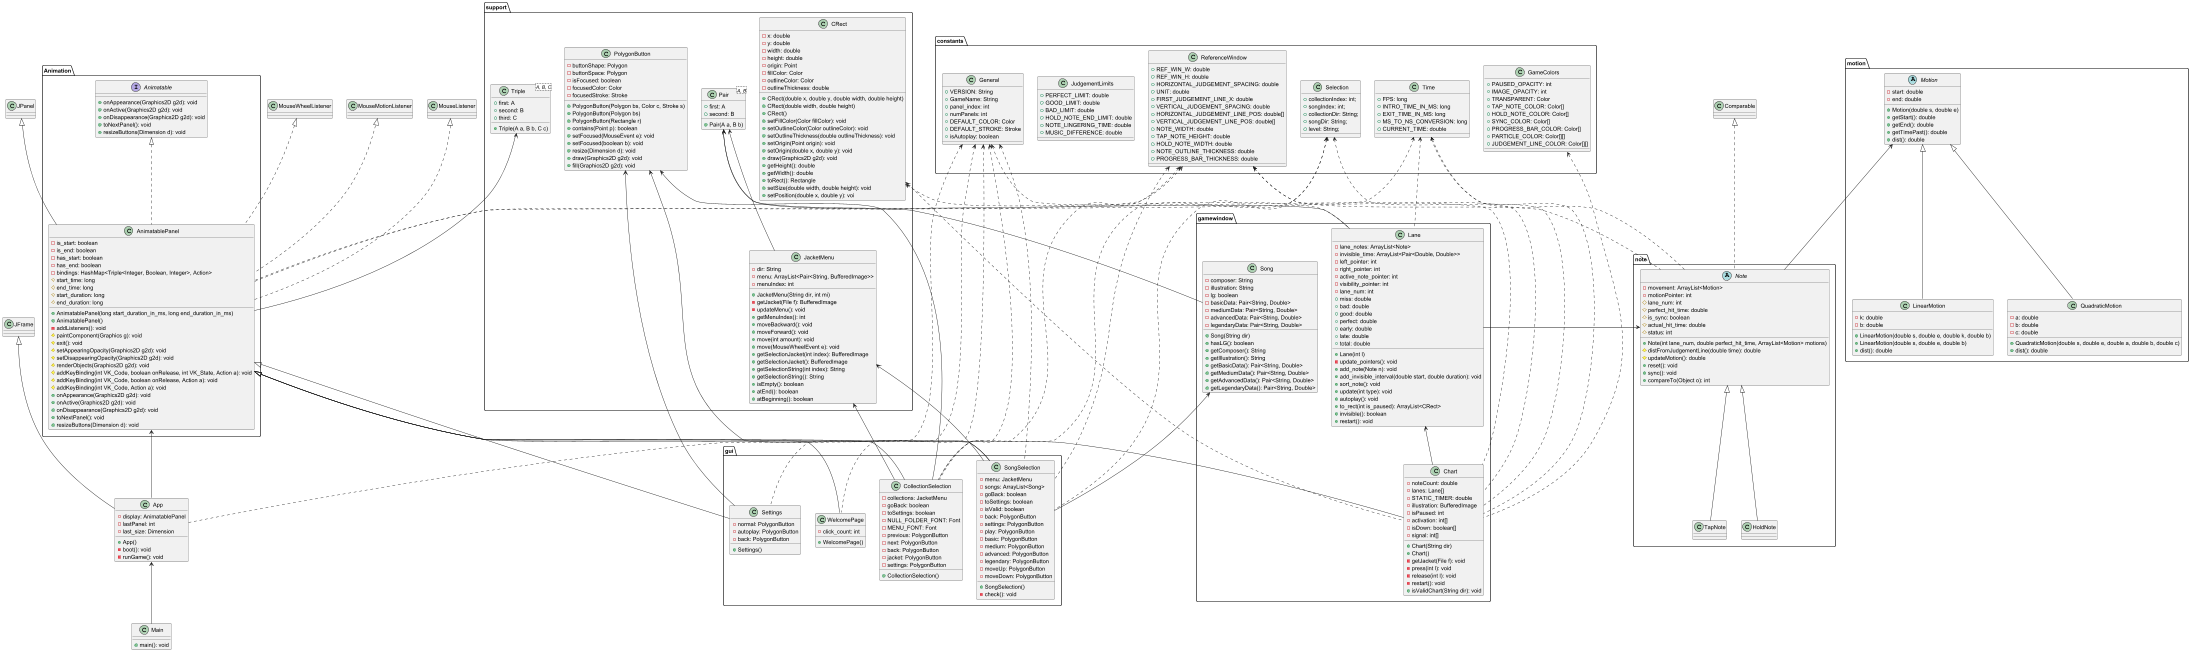

The diagram above was rendered by PlantUML. Its source (embedded in the PNG):
@startuml
package Animation{
    interface Animatable{
        + onAppearance(Graphics2D g2d): void
        + onActive(Graphics2D g2d): void
        + onDisappearance(Graphics2D g2d): void
        + toNextPanel(): void
        + resizeButtons(Dimension d): void
    }

    class AnimatablePanel{
        - is_start: boolean
        - is_end: boolean
        - has_start: boolean
        - has_end: boolean
        - bindings: HashMap<Triple<Integer, Boolean, Integer>, Action>
        # start_time: long
        # end_time: long
        # start_duration: long
        # end_duration: long
        + AnimatablePanel(long start_duration_in_ms, long end_duration_in_ms)
        + AnimatablePanel()
        - addListeners(): void
        # paintComponent(Graphics g): void
        # exit(): void
        # setAppearingOpacity(Graphics2D g2d): void
        # setDisappearingOpacity(Graphics2D g2d): void
        # renderObjects(Graphics2D g2d): void
        # addKeyBinding(int VK_Code, boolean onRelease, int VK_State, Action a): void
        # addKeyBinding(int VK_Code, boolean onRelease, Action a): void
        # addKeyBinding(int VK_Code, Action a): void
        + onAppearance(Graphics2D g2d): void
        + onActive(Graphics2D g2d): void
        + onDisappearance(Graphics2D g2d): void
        + toNextPanel(): void
        + resizeButtons(Dimension d): void
    }
}

package constants{
    class General{
        + VERSION: String
        + GameName: String
        + panel_index: int
        + numPanels: int
        + DEFAULT_COLOR: Color
        + DEFAULT_STROKE: Stroke
        + isAutoplay: boolean
    }

    class ReferenceWindow{
        + REF_WIN_W: double
        + REF_WIN_H: double
        + HORIZONTAL_JUDGEMENT_SPACING: double
        + UNIT: double
        + FIRST_JUDGEMENT_LINE_X: double
        + VERTICAL_JUDGEMENT_SPACING: double
        + HORIZONTAL_JUDGEMENT_LINE_POS: double[]
        + VERTICAL_JUDGEMENT_LINE_POS: double[]
        + NOTE_WIDTH: double
        + TAP_NOTE_HEIGHT: double
        + HOLD_NOTE_WIDTH: double
        + NOTE_OUTLINE_THICKNESS: double
        + PROGRESS_BAR_THICKNESS: double
    }

    class Selection{
       + collectionIndex: int;
       + songIndex: int;
       + collectionDir: String;
       + songDir: String;
       + level: String;
    }

    class Time{
        + FPS: long
        + INTRO_TIME_IN_MS: long
        + EXIT_TIME_IN_MS: long
        + MS_TO_NS_CONVERSION: long
        + CURRENT_TIME: double
    }

    class JudgementLimits{
        + PERFECT_LIMIT: double
        + GOOD_LIMIT: double
        + BAD_LIMIT: double
        + HOLD_NOTE_END_LIMIT: double
        + NOTE_LINGERING_TIME: double
        + MUSIC_DIFFERENCE: double
    }

    class GameColors{
        + PAUSED_OPACITY: int
        + IMAGE_OPACITY: int
        + TRANSPARENT: Color
        + TAP_NOTE_COLOR: Color[]
        + HOLD_NOTE_COLOR: Color[]
        + SYNC_COLOR: Color[]
        + PROGRESS_BAR_COLOR: Color[]
        + PARTICLE_COLOR: Color[][]
        + JUDGEMENT_LINE_COLOR: Color[][]
    }
}

package support{
    class PolygonButton{
        - buttonShape: Polygon
        - buttonSpace: Polygon
        - isFocused: boolean
        - focusedColor: Color
        - focusedStroke: Stroke
        + PolygonButton(Polygon bs, Color c, Stroke s)
        + PolygonButton(Polygon bs)
        + PolygonButton(Rectangle r)
        + contains(Point p): boolean
        + setFocused(MouseEvent e): void
        + setFocused(boolean b): void
        + resize(Dimension d): void
        + draw(Graphics2D g2d): void
        + fill(Graphics2D g2d): void
    }

    class JacketMenu{
        - dir: String
        - menu: ArrayList<Pair<String, BufferedImage>>
        - menuIndex: int
        + JacketMenu(String dir, int mi)
        - getJacket(File f): BufferedImage
        - updateMenu(): void
        + getMenuIndex(): int
        + moveBackward(): void
        + moveForward(): void
        + move(int amount): void
        + move(MouseWheelEvent e): void
        + getSelectionJacket(int index): BufferedImage
        + getSelectionJacket(): BufferedImage
        + getSelectionString(int index): String
        + getSelectionString(): String
        + isEmpty(): boolean
        + atEnd(): boolean
        + atBeginning(): boolean
    }

    class Pair<A, B>{
        + first: A
        + second: B
        + Pair(A a, B b)
    }

    class Triple<A, B, C>{
        + first: A
        + second: B
        + third: C
    + Triple(A a, B b, C c)
    }

    class CRect{
        - x: double
        - y: double
        - width: double
        - height: double
        - origin: Point
        - fillColor: Color
        - outlineColor: Color
        - outlineThickness: double
        + CRect(double x, double y, double width, double height)
        + CRect(double width, double height)
        + CRect()
        + setFillColor(Color fillColor): void
        + setOutlineColor(Color outlineColor): void
        + setOutlineThickness(double outlineThickness): void
        + setOrigin(Point origin): void
        + setOrigin(double x, double y): void
        + draw(Graphics2D g2d): void
        + getHeight(): double
        + getWidth(): double
        + toRect(): Rectangle
        + setSize(double width, double height): void
        + setPosition(double x, double y): voi
    }
}

package motion{
    abstract class Motion{
        - start: double
        - end: double
        + Motion(double s, double e)
        + getStart(): double
        + getEnd(): double
        + getTimePast(): double
        + dist(): double
    }

    class LinearMotion{
        - k: double
        - b: double
        + LinearMotion(double s, double e, double k, double b)
        + LinearMotion(double s, double e, double b)
        + dist(): double
    }

    class QuadraticMotion{
        - a: double
        - b: double
        - c: double
        + QuadraticMotion(double s, double e, double a, double b, double c)
        + dist(): double
    }
}

package note{
    abstract class Note{
        - movement: ArrayList<Motion>
        - motionPointer: int
        # lane_num: int
        # perfect_hit_time: double
        # is_sync: boolean
        # actual_hit_time: double
        # status: int
        + Note(int lane_num, double perfect_hit_time, ArrayList<Motion> motions)
        # distFromJudgementLine(double time): double
        # updateMotion(): double
        + reset(): void
        + sync(): void
        + compareTo(Object o): int
    }

    class TapNote{

    }

    class HoldNote{

    }
}

package gamewindow{
    class Lane{
        - lane_notes: ArrayList<Note>
        - invisible_time: ArrayList<Pair<Double, Double>>
        - left_pointer: int
        - right_pointer: int
        - active_note_pointer: int
        - visibility_pointer: int
        - lane_num: int
        + miss: double
        + bad: double
        + good: double
        + perfect: double
        + early: double
        + late: double
        + total: double
        + Lane(int l)
        - update_pointers(): void
        + add_note(Note n): void
        + add_invisible_interval(double start, double duration): void
        + sort_note(): void
        + update(int type): void
        + autoplay(): void
        + to_rect(int is_paused): ArrayList<CRect>
        + invisible(): boolean
        + restart(): void
    }

    class Chart{
        - noteCount: double
        - lanes: Lane[]
        - STATIC_TIMER: double
        - illustration: BufferedImage
        - isPaused: int
        - activation: int[]
        - isDown: boolean[]
        - signal: int[]
        + Chart(String dir)
        + Chart()
        - getJacket(File f): void
        - press(int l): void
        - release(int l): void
        - restart(): void
        + isValidChart(String dir): void
    }

    class Song{
        - composer: String
        - illustration: String
        - lg: boolean
        - basicData: Pair<String, Double>
        - mediumData: Pair<String, Double>
        - advancedData: Pair<String, Double>
        - legendaryData: Pair<String, Double>
        + Song(String dir)
        + hasLG(): boolean
        + getComposer(): String
        + getIllustration(): String
        + getBasicData(): Pair<String, Double>
        + getMediumData(): Pair<String, Double>
        + getAdvancedData(): Pair<String, Double>
        + getLegendaryData(): Pair<String, Double>
    }
}

package gui{
    class WelcomePage{
        - click_count: int
        + WelcomePage()
    }

    class CollectionSelection{
        - collections: JacketMenu
        - goBack: boolean
        - toSettings: boolean
        - NULL_FOLDER_FONT: Font
        - MENU_FONT: Font
        - previous: PolygonButton
        - next: PolygonButton
        - back: PolygonButton
        - jacket: PolygonButton
        - settings: PolygonButton
        + CollectionSelection()
    }

    class SongSelection{
        - menu: JacketMenu
        - songs: ArrayList<Song>
        - goBack: boolean
        - toSettings: boolean
        - isValid: boolean
        - back: PolygonButton
        - settings: PolygonButton
        - play: PolygonButton
        - basic: PolygonButton
        - medium: PolygonButton
        - advanced: PolygonButton
        - legendary: PolygonButton
        - moveUp: PolygonButton
        - moveDown: PolygonButton
        + SongSelection()
        - check(): void
    }

    class Settings{
        - normal: PolygonButton
        - autoplay: PolygonButton
        - back: PolygonButton
        + Settings()
    }
}

class App{
    - display: AnimatablePanel
    - lastPanel: int
    - last_size: Dimension
    + App()
    - boot(): void
    - runGame(): void
}

class Main{
    + main(): void
}

Animatable <|.. AnimatablePanel
MouseWheelListener <|.. AnimatablePanel
MouseMotionListener <|.. AnimatablePanel
MouseListener <|.. AnimatablePanel
Comparable <|.. Note

JPanel <|-- AnimatablePanel
JFrame <|-- App
AnimatablePanel <|-- WelcomePage
AnimatablePanel <|-- CollectionSelection
AnimatablePanel <|-- Settings
AnimatablePanel <|-- SongSelection
AnimatablePanel <|-- Chart
Motion <|-- LinearMotion
Motion <|-- QuadraticMotion
Note <|-- TapNote
Note <|-- HoldNote

Triple <-- AnimatablePanel
Pair <-- JacketMenu
Pair <-- Song
Pair <-- Lane
PolygonButton <-- CollectionSelection
PolygonButton <-- SongSelection
PolygonButton <-- Settings
JacketMenu <-- CollectionSelection
JacketMenu <-- SongSelection
AnimatablePanel <-- App
Song <-- SongSelection
Note <-- Lane
Lane <-- Chart
App <-- Main
Motion <-- Note

CRect <.. Lane
CRect <.. Chart
General <.. App
General <.. WelcomePage
General <.. SongSelection
General <.. Settings
General <.. CollectionSelection
General <.. Chart
Selection <.. SongSelection
Selection <.. CollectionSelection
Selection <.. Chart
ReferenceWindow <.. SongSelection
ReferenceWindow <.. CollectionSelection
ReferenceWindow <.. Note
ReferenceWindow <.. Chart
ReferenceWindow <.. AnimatablePanel
GameColors <.. Chart
Time <.. Note
Time <.. Lane
Time <.. Chart
Time <.. AnimatablePanel
@enduml